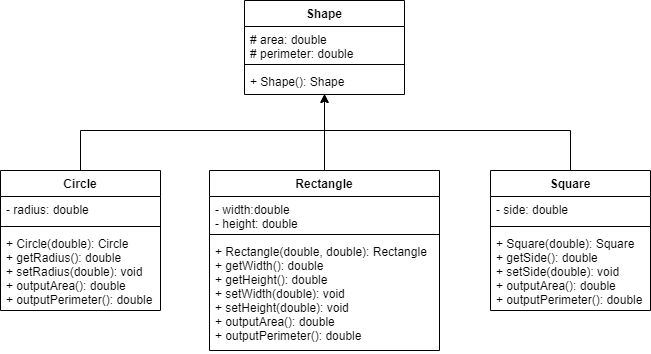

The diagram above was exported from draw.io. Its source (the exported page's mxGraphModel, read from the mxfile embedded in the PNG):
<mxGraphModel dx="1102" dy="909" grid="1" gridSize="10" guides="1" tooltips="1" connect="1" arrows="1" fold="1" page="1" pageScale="1" pageWidth="827" pageHeight="1169" math="0" shadow="0">
  <root>
    <mxCell id="0" />
    <mxCell id="1" parent="0" />
    <mxCell id="wIx_hXaOy2V5nHeRErwl-1" value="Shape" style="swimlane;fontStyle=1;align=center;verticalAlign=top;childLayout=stackLayout;horizontal=1;startSize=26;horizontalStack=0;resizeParent=1;resizeParentMax=0;resizeLast=0;collapsible=1;marginBottom=0;" parent="1" vertex="1">
      <mxGeometry x="334" y="110" width="160" height="94" as="geometry" />
    </mxCell>
    <mxCell id="wIx_hXaOy2V5nHeRErwl-2" value="# area: double&#10;# perimeter: double" style="text;strokeColor=none;fillColor=none;align=left;verticalAlign=top;spacingLeft=4;spacingRight=4;overflow=hidden;rotatable=0;points=[[0,0.5],[1,0.5]];portConstraint=eastwest;" parent="wIx_hXaOy2V5nHeRErwl-1" vertex="1">
      <mxGeometry y="26" width="160" height="34" as="geometry" />
    </mxCell>
    <mxCell id="wIx_hXaOy2V5nHeRErwl-3" value="" style="line;strokeWidth=1;fillColor=none;align=left;verticalAlign=middle;spacingTop=-1;spacingLeft=3;spacingRight=3;rotatable=0;labelPosition=right;points=[];portConstraint=eastwest;" parent="wIx_hXaOy2V5nHeRErwl-1" vertex="1">
      <mxGeometry y="60" width="160" height="8" as="geometry" />
    </mxCell>
    <mxCell id="wIx_hXaOy2V5nHeRErwl-4" value="+ Shape(): Shape" style="text;strokeColor=none;fillColor=none;align=left;verticalAlign=top;spacingLeft=4;spacingRight=4;overflow=hidden;rotatable=0;points=[[0,0.5],[1,0.5]];portConstraint=eastwest;" parent="wIx_hXaOy2V5nHeRErwl-1" vertex="1">
      <mxGeometry y="68" width="160" height="26" as="geometry" />
    </mxCell>
    <mxCell id="wIx_hXaOy2V5nHeRErwl-34" style="edgeStyle=orthogonalEdgeStyle;rounded=0;orthogonalLoop=1;jettySize=auto;html=1;exitX=0.5;exitY=0;exitDx=0;exitDy=0;" parent="1" source="wIx_hXaOy2V5nHeRErwl-17" target="wIx_hXaOy2V5nHeRErwl-4" edge="1">
      <mxGeometry relative="1" as="geometry">
        <Array as="points">
          <mxPoint x="660" y="240" />
          <mxPoint x="414" y="240" />
        </Array>
      </mxGeometry>
    </mxCell>
    <mxCell id="wIx_hXaOy2V5nHeRErwl-17" value="Square" style="swimlane;fontStyle=1;align=center;verticalAlign=top;childLayout=stackLayout;horizontal=1;startSize=26;horizontalStack=0;resizeParent=1;resizeParentMax=0;resizeLast=0;collapsible=1;marginBottom=0;" parent="1" vertex="1">
      <mxGeometry x="580" y="280" width="160" height="140" as="geometry" />
    </mxCell>
    <mxCell id="wIx_hXaOy2V5nHeRErwl-18" value="- side: double" style="text;strokeColor=none;fillColor=none;align=left;verticalAlign=top;spacingLeft=4;spacingRight=4;overflow=hidden;rotatable=0;points=[[0,0.5],[1,0.5]];portConstraint=eastwest;" parent="wIx_hXaOy2V5nHeRErwl-17" vertex="1">
      <mxGeometry y="26" width="160" height="26" as="geometry" />
    </mxCell>
    <mxCell id="wIx_hXaOy2V5nHeRErwl-19" value="" style="line;strokeWidth=1;fillColor=none;align=left;verticalAlign=middle;spacingTop=-1;spacingLeft=3;spacingRight=3;rotatable=0;labelPosition=right;points=[];portConstraint=eastwest;" parent="wIx_hXaOy2V5nHeRErwl-17" vertex="1">
      <mxGeometry y="52" width="160" height="8" as="geometry" />
    </mxCell>
    <mxCell id="wIx_hXaOy2V5nHeRErwl-20" value="+ Square(double): Square&#10;+ getSide(): double&#10;+ setSide(double): void&#10;+ outputArea(): double&#10;+ outputPerimeter(): double" style="text;strokeColor=none;fillColor=none;align=left;verticalAlign=top;spacingLeft=4;spacingRight=4;overflow=hidden;rotatable=0;points=[[0,0.5],[1,0.5]];portConstraint=eastwest;" parent="wIx_hXaOy2V5nHeRErwl-17" vertex="1">
      <mxGeometry y="60" width="160" height="80" as="geometry" />
    </mxCell>
    <mxCell id="wIx_hXaOy2V5nHeRErwl-33" style="edgeStyle=orthogonalEdgeStyle;rounded=0;orthogonalLoop=1;jettySize=auto;html=1;exitX=0.5;exitY=0;exitDx=0;exitDy=0;" parent="1" source="wIx_hXaOy2V5nHeRErwl-21" target="wIx_hXaOy2V5nHeRErwl-4" edge="1">
      <mxGeometry relative="1" as="geometry">
        <Array as="points">
          <mxPoint x="170" y="240" />
          <mxPoint x="414" y="240" />
        </Array>
      </mxGeometry>
    </mxCell>
    <mxCell id="wIx_hXaOy2V5nHeRErwl-21" value="Circle" style="swimlane;fontStyle=1;align=center;verticalAlign=top;childLayout=stackLayout;horizontal=1;startSize=26;horizontalStack=0;resizeParent=1;resizeParentMax=0;resizeLast=0;collapsible=1;marginBottom=0;" parent="1" vertex="1">
      <mxGeometry x="90" y="280" width="160" height="140" as="geometry" />
    </mxCell>
    <mxCell id="wIx_hXaOy2V5nHeRErwl-22" value="- radius: double" style="text;strokeColor=none;fillColor=none;align=left;verticalAlign=top;spacingLeft=4;spacingRight=4;overflow=hidden;rotatable=0;points=[[0,0.5],[1,0.5]];portConstraint=eastwest;" parent="wIx_hXaOy2V5nHeRErwl-21" vertex="1">
      <mxGeometry y="26" width="160" height="26" as="geometry" />
    </mxCell>
    <mxCell id="wIx_hXaOy2V5nHeRErwl-23" value="" style="line;strokeWidth=1;fillColor=none;align=left;verticalAlign=middle;spacingTop=-1;spacingLeft=3;spacingRight=3;rotatable=0;labelPosition=right;points=[];portConstraint=eastwest;" parent="wIx_hXaOy2V5nHeRErwl-21" vertex="1">
      <mxGeometry y="52" width="160" height="8" as="geometry" />
    </mxCell>
    <mxCell id="wIx_hXaOy2V5nHeRErwl-24" value="+ Circle(double): Circle&#10;+ getRadius(): double&#10;+ setRadius(double): void&#10;+ outputArea(): double&#10;+ outputPerimeter(): double" style="text;strokeColor=none;fillColor=none;align=left;verticalAlign=top;spacingLeft=4;spacingRight=4;overflow=hidden;rotatable=0;points=[[0,0.5],[1,0.5]];portConstraint=eastwest;" parent="wIx_hXaOy2V5nHeRErwl-21" vertex="1">
      <mxGeometry y="60" width="160" height="80" as="geometry" />
    </mxCell>
    <mxCell id="wIx_hXaOy2V5nHeRErwl-29" style="edgeStyle=orthogonalEdgeStyle;rounded=0;orthogonalLoop=1;jettySize=auto;html=1;exitX=0.5;exitY=0;exitDx=0;exitDy=0;entryX=0.5;entryY=0.984;entryDx=0;entryDy=0;entryPerimeter=0;" parent="1" source="wIx_hXaOy2V5nHeRErwl-9" target="wIx_hXaOy2V5nHeRErwl-4" edge="1">
      <mxGeometry relative="1" as="geometry" />
    </mxCell>
    <mxCell id="wIx_hXaOy2V5nHeRErwl-9" value="Rectangle" style="swimlane;fontStyle=1;align=center;verticalAlign=top;childLayout=stackLayout;horizontal=1;startSize=26;horizontalStack=0;resizeParent=1;resizeParentMax=0;resizeLast=0;collapsible=1;marginBottom=0;" parent="1" vertex="1">
      <mxGeometry x="299" y="280" width="230" height="180" as="geometry" />
    </mxCell>
    <mxCell id="wIx_hXaOy2V5nHeRErwl-10" value="- width:double&#10;- height: double" style="text;strokeColor=none;fillColor=none;align=left;verticalAlign=top;spacingLeft=4;spacingRight=4;overflow=hidden;rotatable=0;points=[[0,0.5],[1,0.5]];portConstraint=eastwest;" parent="wIx_hXaOy2V5nHeRErwl-9" vertex="1">
      <mxGeometry y="26" width="230" height="34" as="geometry" />
    </mxCell>
    <mxCell id="wIx_hXaOy2V5nHeRErwl-11" value="" style="line;strokeWidth=1;fillColor=none;align=left;verticalAlign=middle;spacingTop=-1;spacingLeft=3;spacingRight=3;rotatable=0;labelPosition=right;points=[];portConstraint=eastwest;" parent="wIx_hXaOy2V5nHeRErwl-9" vertex="1">
      <mxGeometry y="60" width="230" height="8" as="geometry" />
    </mxCell>
    <mxCell id="wIx_hXaOy2V5nHeRErwl-12" value="+ Rectangle(double, double): Rectangle&#10;+ getWidth(): double&#10;+ getHeight(): double&#10;+ setWidth(double): void&#10;+ setHeight(double): void&#10;+ outputArea(): double&#10;+ outputPerimeter(): double" style="text;strokeColor=none;fillColor=none;align=left;verticalAlign=top;spacingLeft=4;spacingRight=4;overflow=hidden;rotatable=0;points=[[0,0.5],[1,0.5]];portConstraint=eastwest;" parent="wIx_hXaOy2V5nHeRErwl-9" vertex="1">
      <mxGeometry y="68" width="230" height="112" as="geometry" />
    </mxCell>
  </root>
</mxGraphModel>